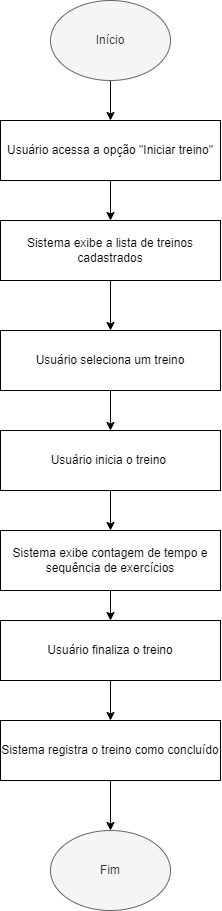

The diagram above was exported from draw.io. Its source (the exported page's mxGraphModel, read from the mxfile embedded in the PNG):
<mxGraphModel dx="539" dy="660" grid="1" gridSize="10" guides="1" tooltips="1" connect="1" arrows="1" fold="1" page="1" pageScale="1" pageWidth="827" pageHeight="1169" background="#FFFFFF" math="0" shadow="0">
  <root>
    <mxCell id="0" />
    <mxCell id="1" parent="0" />
    <mxCell id="9kEzQl8j2CuPETwETRpZ-3" value="" style="edgeStyle=orthogonalEdgeStyle;rounded=0;orthogonalLoop=1;jettySize=auto;html=1;" edge="1" parent="1" source="9kEzQl8j2CuPETwETRpZ-1" target="9kEzQl8j2CuPETwETRpZ-2">
      <mxGeometry relative="1" as="geometry" />
    </mxCell>
    <mxCell id="9kEzQl8j2CuPETwETRpZ-1" value="Início" style="ellipse;whiteSpace=wrap;html=1;fillColor=#f5f5f5;fontColor=#333333;strokeColor=#666666;" vertex="1" parent="1">
      <mxGeometry x="410" y="610" width="120" height="80" as="geometry" />
    </mxCell>
    <mxCell id="9kEzQl8j2CuPETwETRpZ-5" value="" style="edgeStyle=orthogonalEdgeStyle;rounded=0;orthogonalLoop=1;jettySize=auto;html=1;" edge="1" parent="1" source="9kEzQl8j2CuPETwETRpZ-2" target="9kEzQl8j2CuPETwETRpZ-4">
      <mxGeometry relative="1" as="geometry" />
    </mxCell>
    <mxCell id="9kEzQl8j2CuPETwETRpZ-2" value="Usuário acessa a opção &quot;Iniciar treino&quot;" style="rounded=0;whiteSpace=wrap;html=1;" vertex="1" parent="1">
      <mxGeometry x="360" y="730" width="220" height="60" as="geometry" />
    </mxCell>
    <mxCell id="9kEzQl8j2CuPETwETRpZ-7" value="" style="edgeStyle=orthogonalEdgeStyle;rounded=0;orthogonalLoop=1;jettySize=auto;html=1;" edge="1" parent="1" source="9kEzQl8j2CuPETwETRpZ-4" target="9kEzQl8j2CuPETwETRpZ-6">
      <mxGeometry relative="1" as="geometry" />
    </mxCell>
    <mxCell id="9kEzQl8j2CuPETwETRpZ-4" value="Sistema exibe a lista de treinos cadastrados" style="rounded=0;whiteSpace=wrap;html=1;" vertex="1" parent="1">
      <mxGeometry x="360" y="830" width="220" height="60" as="geometry" />
    </mxCell>
    <mxCell id="9kEzQl8j2CuPETwETRpZ-9" value="" style="edgeStyle=orthogonalEdgeStyle;rounded=0;orthogonalLoop=1;jettySize=auto;html=1;" edge="1" parent="1" source="9kEzQl8j2CuPETwETRpZ-6" target="9kEzQl8j2CuPETwETRpZ-8">
      <mxGeometry relative="1" as="geometry" />
    </mxCell>
    <mxCell id="9kEzQl8j2CuPETwETRpZ-6" value="Usuário seleciona um treino" style="rounded=0;whiteSpace=wrap;html=1;" vertex="1" parent="1">
      <mxGeometry x="360" y="940" width="220" height="60" as="geometry" />
    </mxCell>
    <mxCell id="9kEzQl8j2CuPETwETRpZ-11" value="" style="edgeStyle=orthogonalEdgeStyle;rounded=0;orthogonalLoop=1;jettySize=auto;html=1;" edge="1" parent="1" source="9kEzQl8j2CuPETwETRpZ-8" target="9kEzQl8j2CuPETwETRpZ-10">
      <mxGeometry relative="1" as="geometry" />
    </mxCell>
    <mxCell id="9kEzQl8j2CuPETwETRpZ-8" value="Usuário inicia o treino&amp;nbsp;" style="rounded=0;whiteSpace=wrap;html=1;" vertex="1" parent="1">
      <mxGeometry x="360" y="1040" width="220" height="60" as="geometry" />
    </mxCell>
    <mxCell id="9kEzQl8j2CuPETwETRpZ-13" value="" style="edgeStyle=orthogonalEdgeStyle;rounded=0;orthogonalLoop=1;jettySize=auto;html=1;" edge="1" parent="1" source="9kEzQl8j2CuPETwETRpZ-10" target="9kEzQl8j2CuPETwETRpZ-12">
      <mxGeometry relative="1" as="geometry" />
    </mxCell>
    <mxCell id="9kEzQl8j2CuPETwETRpZ-10" value="Sistema exibe contagem de tempo e sequência de exercícios" style="rounded=0;whiteSpace=wrap;html=1;" vertex="1" parent="1">
      <mxGeometry x="360" y="1140" width="220" height="60" as="geometry" />
    </mxCell>
    <mxCell id="9kEzQl8j2CuPETwETRpZ-18" value="" style="edgeStyle=orthogonalEdgeStyle;rounded=0;orthogonalLoop=1;jettySize=auto;html=1;" edge="1" parent="1" source="9kEzQl8j2CuPETwETRpZ-12" target="9kEzQl8j2CuPETwETRpZ-14">
      <mxGeometry relative="1" as="geometry" />
    </mxCell>
    <mxCell id="9kEzQl8j2CuPETwETRpZ-12" value="Usuário finaliza o treino" style="rounded=0;whiteSpace=wrap;html=1;" vertex="1" parent="1">
      <mxGeometry x="360" y="1230" width="220" height="60" as="geometry" />
    </mxCell>
    <mxCell id="9kEzQl8j2CuPETwETRpZ-17" value="" style="edgeStyle=orthogonalEdgeStyle;rounded=0;orthogonalLoop=1;jettySize=auto;html=1;" edge="1" parent="1" source="9kEzQl8j2CuPETwETRpZ-14" target="9kEzQl8j2CuPETwETRpZ-16">
      <mxGeometry relative="1" as="geometry" />
    </mxCell>
    <mxCell id="9kEzQl8j2CuPETwETRpZ-14" value="Sistema registra o treino como concluído" style="rounded=0;whiteSpace=wrap;html=1;" vertex="1" parent="1">
      <mxGeometry x="360" y="1330" width="220" height="60" as="geometry" />
    </mxCell>
    <mxCell id="9kEzQl8j2CuPETwETRpZ-16" value="Fim" style="ellipse;whiteSpace=wrap;html=1;fillColor=#f5f5f5;fontColor=#333333;strokeColor=#666666;" vertex="1" parent="1">
      <mxGeometry x="410" y="1440" width="120" height="80" as="geometry" />
    </mxCell>
  </root>
</mxGraphModel>